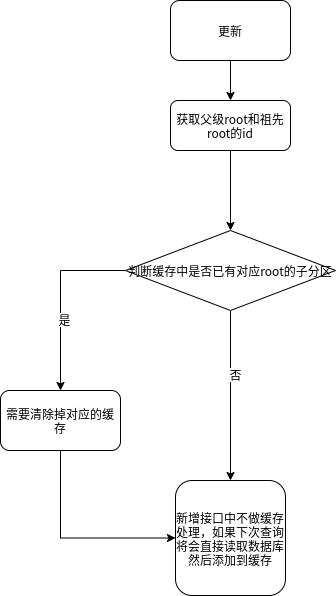

The diagram above was exported from draw.io. Its source (the exported page's mxGraphModel, read from the mxfile embedded in the PNG):
<mxGraphModel dx="1422" dy="805" grid="1" gridSize="10" guides="1" tooltips="1" connect="1" arrows="1" fold="1" page="1" pageScale="1" pageWidth="827" pageHeight="1169" math="0" shadow="0">
  <root>
    <mxCell id="0" />
    <mxCell id="1" parent="0" />
    <mxCell id="AUd_e_rn3RR995RL8NQ2-5" style="edgeStyle=orthogonalEdgeStyle;rounded=0;orthogonalLoop=1;jettySize=auto;html=1;exitX=0.5;exitY=1;exitDx=0;exitDy=0;entryX=0.5;entryY=0;entryDx=0;entryDy=0;" edge="1" parent="1" source="AUd_e_rn3RR995RL8NQ2-1" target="AUd_e_rn3RR995RL8NQ2-3">
      <mxGeometry relative="1" as="geometry" />
    </mxCell>
    <mxCell id="AUd_e_rn3RR995RL8NQ2-1" value="更新" style="rounded=1;whiteSpace=wrap;html=1;" vertex="1" parent="1">
      <mxGeometry x="330" y="80" width="120" height="60" as="geometry" />
    </mxCell>
    <mxCell id="AUd_e_rn3RR995RL8NQ2-9" style="edgeStyle=orthogonalEdgeStyle;rounded=0;orthogonalLoop=1;jettySize=auto;html=1;exitX=0;exitY=0.5;exitDx=0;exitDy=0;" edge="1" parent="1" source="AUd_e_rn3RR995RL8NQ2-2" target="AUd_e_rn3RR995RL8NQ2-7">
      <mxGeometry relative="1" as="geometry" />
    </mxCell>
    <mxCell id="AUd_e_rn3RR995RL8NQ2-13" value="是" style="edgeLabel;html=1;align=center;verticalAlign=middle;resizable=0;points=[];" vertex="1" connectable="0" parent="AUd_e_rn3RR995RL8NQ2-9">
      <mxGeometry x="0.2216" y="3" relative="1" as="geometry">
        <mxPoint as="offset" />
      </mxGeometry>
    </mxCell>
    <mxCell id="AUd_e_rn3RR995RL8NQ2-12" style="edgeStyle=orthogonalEdgeStyle;rounded=0;orthogonalLoop=1;jettySize=auto;html=1;exitX=0.5;exitY=1;exitDx=0;exitDy=0;entryX=0.5;entryY=0;entryDx=0;entryDy=0;" edge="1" parent="1" source="AUd_e_rn3RR995RL8NQ2-2" target="AUd_e_rn3RR995RL8NQ2-10">
      <mxGeometry relative="1" as="geometry" />
    </mxCell>
    <mxCell id="AUd_e_rn3RR995RL8NQ2-14" value="否" style="edgeLabel;html=1;align=center;verticalAlign=middle;resizable=0;points=[];" vertex="1" connectable="0" parent="AUd_e_rn3RR995RL8NQ2-12">
      <mxGeometry x="-0.2606" y="4" relative="1" as="geometry">
        <mxPoint as="offset" />
      </mxGeometry>
    </mxCell>
    <mxCell id="AUd_e_rn3RR995RL8NQ2-2" value="判断缓存中是否已有对应root的子分区" style="rhombus;whiteSpace=wrap;html=1;" vertex="1" parent="1">
      <mxGeometry x="285" y="310" width="210" height="80" as="geometry" />
    </mxCell>
    <mxCell id="AUd_e_rn3RR995RL8NQ2-6" style="edgeStyle=orthogonalEdgeStyle;rounded=0;orthogonalLoop=1;jettySize=auto;html=1;" edge="1" parent="1" source="AUd_e_rn3RR995RL8NQ2-3" target="AUd_e_rn3RR995RL8NQ2-2">
      <mxGeometry relative="1" as="geometry" />
    </mxCell>
    <mxCell id="AUd_e_rn3RR995RL8NQ2-3" value="获取父级root和祖先root的id" style="rounded=1;whiteSpace=wrap;html=1;" vertex="1" parent="1">
      <mxGeometry x="330" y="180" width="120" height="50" as="geometry" />
    </mxCell>
    <mxCell id="AUd_e_rn3RR995RL8NQ2-11" style="edgeStyle=orthogonalEdgeStyle;rounded=0;orthogonalLoop=1;jettySize=auto;html=1;exitX=0.5;exitY=1;exitDx=0;exitDy=0;entryX=0;entryY=0.5;entryDx=0;entryDy=0;" edge="1" parent="1" source="AUd_e_rn3RR995RL8NQ2-7" target="AUd_e_rn3RR995RL8NQ2-10">
      <mxGeometry relative="1" as="geometry" />
    </mxCell>
    <mxCell id="AUd_e_rn3RR995RL8NQ2-7" value="需要清除掉对应的缓存" style="rounded=1;whiteSpace=wrap;html=1;" vertex="1" parent="1">
      <mxGeometry x="160" y="470" width="120" height="60" as="geometry" />
    </mxCell>
    <mxCell id="AUd_e_rn3RR995RL8NQ2-10" value="新增接口中不做缓存处理，如果下次查询将会直接读取数据库&lt;br&gt;然后添加到缓存" style="rounded=1;whiteSpace=wrap;html=1;" vertex="1" parent="1">
      <mxGeometry x="335" y="560" width="110" height="115" as="geometry" />
    </mxCell>
  </root>
</mxGraphModel>